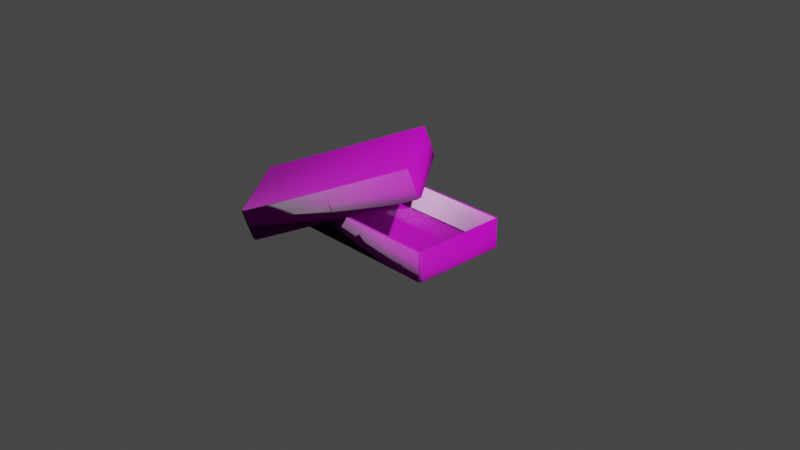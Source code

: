 # Source: Box.blend  (saved by Blender 2.83.19; exported with 4.5.12 LTS)
import bpy
from mathutils import Matrix  # noqa: F401  (used for matrix-valued properties, if any)

bpy.ops.wm.read_factory_settings(use_empty=True)
scene = bpy.context.scene
scene.name = 'Scene'

# ---- collections
col_collection = bpy.data.collections.new('Collection'); scene.collection.children.link(col_collection)
col_box = bpy.data.collections.new('Box'); col_collection.children.link(col_box)

# ---- images (referenced by path relative to the original .blend; pixels are not part of the script)
import os
ASSET_DIR = os.environ.get("B2B_ASSET_DIR", "")  # directory of the original .blend (textures are referenced by path, not embedded)
HERE = os.path.dirname(os.path.abspath(__file__))  # packed textures are extracted next to this script under _unpacked/

def load_image(name, relpath, width, height, colorspace="sRGB"):
    """Load a texture the original file referenced (path relative to the .blend, or extracted next to this script)."""
    p = next((c for c in (os.path.join(HERE, relpath), os.path.join(ASSET_DIR, relpath)) if relpath and os.path.exists(c)), "")
    if p:
        img = bpy.data.images.load(p, check_existing=True)
        img.name = name
    else:  # same state as the original file: an image datablock whose file is absent (Cycles renders it pink)
        img = bpy.data.images.new(name, width, height)
        img.source = "FILE"
        img.filepath = "//" + (relpath or name)
    img.colorspace_settings.name = colorspace
    return img
img_paper001_3k_color_png = load_image('paper001_3K_Color.png', 'Paper/paper001_3K_Color.png', 1024, 1024, 'sRGB')
img_paper001_3k_roughness_png = load_image('paper001_3K_roughness.png', 'Paper/paper001_3K_roughness.png', 1024, 1024, 'sRGB')
img_paper001_3k_norm_png = load_image('paper001_3K_norm.png', 'Paper/paper001_3K_norm.png', 1024, 1024, 'sRGB')

# ---- materials (node trees are filled in below, after node groups)
mat_material = bpy.data.materials.new('Material')
mat_material.alpha_threshold = 0.0
mat_material.use_transparent_shadow = False
mat_material.line_color = (0.0, 0.0, 0.0, 1.0)

# ---- material node trees
mat_material.use_nodes = True; mat_material.node_tree.nodes.clear()
_N = mat_material.node_tree.nodes; _L = mat_material.node_tree.links
n0 = _N.new('ShaderNodeOutputMaterial'); n0.name = 'Material Output'; n0.location = (300, 300)
n1 = _N.new('ShaderNodeBsdfPrincipled'); n1.name = 'Principled BSDF'; n1.location = (10, 300)
n1.distribution = 'GGX'
n1.subsurface_method = 'BURLEY'
n1.inputs[3].default_value = 1.45
n1.inputs[27].default_value = (0.0, 0.0, 0.0, 1.0)
n1.inputs[28].default_value = 1.0
n2 = _N.new('ShaderNodeTexImage'); n2.name = 'Image Texture'; n2.location = (-511, 261)
n2.image = img_paper001_3k_color_png
n3 = _N.new('ShaderNodeTexImage'); n3.name = 'Image Texture.002'; n3.location = (-474, -30)
n3.image = img_paper001_3k_roughness_png
n4 = _N.new('ShaderNodeTexImage'); n4.name = 'Image Texture.001'; n4.location = (-480, -304)
n4.image = img_paper001_3k_norm_png
_L.new(n1.outputs[0], n0.inputs[0])
_L.new(n2.outputs[0], n1.inputs[0])
_L.new(n3.outputs[0], n1.inputs[2])
_L.new(n4.outputs[0], n1.inputs[5])
n0.is_active_output = True

# ---- world
world_world = bpy.data.worlds.new('World'); scene.world = world_world
world_world.use_nodes = True; world_world.node_tree.nodes.clear()
_N = world_world.node_tree.nodes; _L = world_world.node_tree.links
n0 = _N.new('ShaderNodeOutputWorld'); n0.name = 'World Output'; n0.location = (300, 300)
n1 = _N.new('ShaderNodeBackground'); n1.name = 'Background'; n1.location = (10, 300)
n1.inputs[0].default_value = (0.05088, 0.05088, 0.05088, 1.0)
_L.new(n1.outputs[0], n0.inputs[0])
n0.is_active_output = True
world_world.color = (0.05088, 0.05088, 0.05088)
world_world.use_sun_shadow = False
world_world.sun_shadow_jitter_overblur = 0.0

# ---- cameras
cam_camera = bpy.data.cameras.new('Camera')
cam_camera.clip_end = 100.0
cam_camera.ortho_scale = 7.314

# ---- lights
light_light = bpy.data.lights.new('Light', 'POINT')
light_light.transmission_factor = 0.0
light_light.energy = 1000.0
light_light.shadow_soft_size = 0.1
light_light.shadow_maximum_resolution = 0.006
light_light.use_absolute_resolution = True

# ---- meshes
me_cube_001 = bpy.data.meshes.new('Cube.001')
me_cube_001.from_pydata([(0.0, 0.0, 0.1429), (0.878, 0.0, 0.1429), (0.878, 0.0, -0.17), (0.0, 0.0, 0.17), (0.878, -0.5434, -0.17), (0.9, 0.0, -0.17), (0.878, -0.5434, 0.1429), (0.0, -0.565, -0.17), (0.0, -0.5434, -0.17), (0.0, -0.5434, 0.1429), (0.9, -0.5412, -0.17), (0.8762, -0.565, -0.17), (0.8818, -0.5567, -0.1652), (0.8905, -0.548, -0.1652), (0.9003, 0.0003508, 0.1602), (0.8902, 0.0, 0.17), (0.8972, 0.0001027, 0.1671), (0.0, -0.5552, 0.17), (-0.0005588, -0.5652, 0.1602), (-0.0001637, -0.5622, 0.1671), (0.871, -0.5552, 0.1717), (0.8765, -0.5652, 0.1619), (0.8747, -0.5622, 0.1688), (0.9003, -0.5414, 0.1619), (0.8902, -0.5361, 0.1716), (0.8972, -0.5398, 0.1688), (0.882, -0.5569, 0.1619), (0.8742, -0.5504, 0.1717), (0.8796, -0.5549, 0.1688), (0.8908, -0.5481, 0.1619), (0.8841, -0.5405, 0.1717), (0.8887, -0.5458, 0.1688)], [], [(10, 23, 29, 13), (9, 0, 1, 6), (6, 4, 8, 9), (13, 12, 4), (14, 23, 10, 5), (4, 10, 13), (21, 18, 7, 11), (2, 5, 10, 4), (21, 11, 12, 26), (4, 11, 7, 8), (11, 4, 12), (1, 2, 4, 6), (24, 25, 16, 15), (25, 23, 14, 16), (17, 19, 22, 20), (19, 18, 21, 22), (23, 25, 31, 29), (25, 24, 30, 31), (29, 31, 28, 26), (31, 30, 27, 28), (26, 28, 22, 21), (28, 27, 20, 22), (3, 17, 20, 27, 30, 24, 15), (26, 12, 13, 29)])
me_cube_001.polygons.foreach_set('use_smooth', [True] * 24)
_uv = me_cube_001.uv_layers.new(name='UVMap')
_uv.uv.foreach_set('vector', [0.7238, 0.2788, 0.5531, 0.2788, 0.5531, 0.2848, 0.7213, 0.2848, 0.5435, 0.4601, 0.2641, 0.4601, 0.2641, 0.9116, 0.5435, 0.9116, 0.7244, 0.4517, 0.8853, 0.4517, 0.8853, 0.0002068, 0.7244, 0.0002068, 0.003235, 0.1206, 0.001482, 0.1267, 0.008849, 0.1253, 0.5542, 0.0002068, 0.5531, 0.2788, 0.7238, 0.2788, 0.724, 0.0005289, 0.008849, 0.1253, 0.005247, 0.1144, 0.003235, 0.1206, 0.5531, 0.2963, 0.5542, 0.7472, 0.724, 0.7468, 0.7238, 0.2963, 0.2636, 0.01054, 0.259, 0.0002068, 0.005247, 0.1144, 0.008849, 0.1253, 0.5531, 0.2963, 0.7238, 0.2963, 0.7213, 0.2912, 0.5531, 0.2911, 0.008849, 0.1253, 0.0002068, 0.1323, 0.2545, 0.5042, 0.2636, 0.4979, 0.0002068, 0.1323, 0.008849, 0.1253, 0.001482, 0.1267, 0.7244, 0.7311, 0.8853, 0.7311, 0.8853, 0.4517, 0.7244, 0.4517, 0.01024, 0.761, 0.005165, 0.7623, 0.1587, 0.9967, 0.1627, 0.994, 0.005165, 0.7623, 0.0002941, 0.7636, 0.1543, 0.9998, 0.1587, 0.9967, 0.1627, 0.5105, 0.1587, 0.5077, 0.005108, 0.7413, 0.01023, 0.7425, 0.1587, 0.5077, 0.1544, 0.5046, 0.0002068, 0.7401, 0.005108, 0.7413, 0.0002941, 0.7636, 0.005165, 0.7623, 0.00582, 0.7557, 0.0005159, 0.7556, 0.005165, 0.7623, 0.01024, 0.761, 0.01098, 0.7561, 0.00582, 0.7557, 0.0005159, 0.7556, 0.00582, 0.7557, 0.005765, 0.7468, 0.0004749, 0.747, 0.00582, 0.7557, 0.01098, 0.7561, 0.01095, 0.7463, 0.005765, 0.7468, 0.0004749, 0.747, 0.005765, 0.7468, 0.005108, 0.7413, 0.0002068, 0.7401, 0.005765, 0.7468, 0.01095, 0.7463, 0.01023, 0.7425, 0.005108, 0.7413, 0.5527, 0.003577, 0.2693, 0.0002068, 0.2641, 0.4448, 0.2718, 0.4498, 0.2768, 0.4549, 0.2803, 0.4597, 0.5527, 0.458, 0.5531, 0.2911, 0.7213, 0.2912, 0.7213, 0.2848, 0.5531, 0.2848])
me_cube_001.materials.append(mat_material)
me_cube_001.use_remesh_preserve_volume = False
me_cube_001.use_remesh_preserve_attributes = False
me_cube_001.use_mirror_vertex_groups = False
me_cube_001.update()
me_cube = bpy.data.meshes.new('Cube')
me_cube.from_pydata([(0.0, 0.0, 0.1429), (0.878, 0.0, 0.1429), (0.878, 0.0, -0.17), (0.0, 0.0, 0.17), (0.878, -0.5434, -0.17), (0.9, 0.0, -0.17), (0.878, -0.5434, 0.1429), (0.0, -0.565, -0.17), (0.0, -0.5434, -0.17), (0.0, -0.5434, 0.1429), (0.9048, 0.00608, 0.0), (-0.009684, -0.568, 0.0), (0.9, -0.5412, -0.17), (0.8762, -0.565, -0.17), (0.8818, -0.5567, -0.1652), (0.8905, -0.548, -0.1652), (0.9048, -0.5442, 0.0), (0.881, -0.568, 0.0), (0.8953, -0.551, 0.0), (0.8866, -0.5597, 0.0), (0.9003, 0.0003508, 0.1602), (0.8902, 0.0, 0.17), (0.8972, 0.0001027, 0.1671), (0.0, -0.5552, 0.17), (-0.0005588, -0.5652, 0.1602), (-0.0001637, -0.5622, 0.1671), (0.871, -0.5552, 0.1717), (0.8765, -0.5652, 0.1619), (0.8747, -0.5622, 0.1688), (0.9003, -0.5414, 0.1619), (0.8902, -0.5361, 0.1716), (0.8972, -0.5398, 0.1688), (0.882, -0.5569, 0.1619), (0.8742, -0.5504, 0.1717), (0.8796, -0.5549, 0.1688), (0.8908, -0.5481, 0.1619), (0.8841, -0.5405, 0.1717), (0.8887, -0.5458, 0.1688)], [], [(17, 27, 24, 11), (9, 0, 1, 6), (6, 4, 8, 9), (19, 14, 15, 18), (15, 14, 4), (14, 19, 17, 13), (7, 13, 17, 11), (17, 19, 32, 27), (4, 12, 15), (5, 10, 16, 12), (12, 16, 18, 15), (16, 10, 20, 29), (2, 5, 12, 4), (18, 16, 29, 35), (19, 18, 35, 32), (4, 13, 7, 8), (13, 4, 14), (1, 2, 4, 6), (30, 31, 22, 21), (31, 29, 20, 22), (23, 25, 28, 26), (25, 24, 27, 28), (29, 31, 37, 35), (31, 30, 36, 37), (35, 37, 34, 32), (37, 36, 33, 34), (32, 34, 28, 27), (34, 33, 26, 28), (3, 23, 26, 33, 36, 30, 21)])
me_cube.polygons.foreach_set('use_smooth', [True] * 29)
_uv = me_cube.uv_layers.new(name='UVMap')
_uv.uv.foreach_set('vector', [0.6415, 0.4565, 0.7243, 0.456, 0.7246, 0.005054, 0.6417, 0.000207, 0.5435, 0.4601, 0.2641, 0.4601, 0.2641, 0.9116, 0.5435, 0.9116, 0.725, 0.4517, 0.8859, 0.4517, 0.8859, 0.000207, 0.725, 0.000207, 0.6415, 0.4617, 0.5569, 0.4611, 0.5569, 0.4674, 0.6415, 0.468, 0.003235, 0.1206, 0.001482, 0.1267, 0.008849, 0.1253, 0.5569, 0.4611, 0.6415, 0.4617, 0.6415, 0.4565, 0.5545, 0.4559, 0.5536, 0.005277, 0.5545, 0.4559, 0.6415, 0.4565, 0.6417, 0.000207, 0.6415, 0.4565, 0.6415, 0.4617, 0.7243, 0.4612, 0.7243, 0.456, 0.008849, 0.1253, 0.005247, 0.1144, 0.003235, 0.1206, 0.5531, 0.7525, 0.6414, 0.7559, 0.6415, 0.4739, 0.5545, 0.4734, 0.5545, 0.4734, 0.6415, 0.4739, 0.6415, 0.468, 0.5569, 0.4674, 0.6415, 0.4739, 0.6414, 0.7559, 0.7246, 0.7527, 0.7243, 0.4734, 0.2636, 0.01054, 0.259, 0.000207, 0.005247, 0.1144, 0.008849, 0.1253, 0.6415, 0.468, 0.6415, 0.4739, 0.7243, 0.4734, 0.7243, 0.4675, 0.6415, 0.4617, 0.6415, 0.468, 0.7243, 0.4675, 0.7243, 0.4612, 0.008849, 0.1253, 0.000207, 0.1323, 0.2545, 0.5042, 0.2636, 0.4979, 0.000207, 0.1323, 0.008849, 0.1253, 0.001482, 0.1267, 0.725, 0.7311, 0.8859, 0.7311, 0.8859, 0.4517, 0.725, 0.4517, 0.01024, 0.761, 0.005165, 0.7623, 0.1587, 0.9967, 0.1627, 0.994, 0.005165, 0.7623, 0.0002944, 0.7636, 0.1543, 0.9998, 0.1587, 0.9967, 0.1627, 0.5105, 0.1587, 0.5077, 0.005108, 0.7413, 0.01023, 0.7425, 0.1587, 0.5077, 0.1544, 0.5046, 0.000207, 0.7401, 0.005108, 0.7413, 0.0002944, 0.7636, 0.005165, 0.7623, 0.005821, 0.7557, 0.0005162, 0.7556, 0.005165, 0.7623, 0.01024, 0.761, 0.01098, 0.7561, 0.005821, 0.7557, 0.0005162, 0.7556, 0.005821, 0.7557, 0.005765, 0.7468, 0.0004752, 0.747, 0.005821, 0.7557, 0.01098, 0.7561, 0.01095, 0.7463, 0.005765, 0.7468, 0.0004752, 0.747, 0.005765, 0.7468, 0.005108, 0.7413, 0.000207, 0.7401, 0.005765, 0.7468, 0.01095, 0.7463, 0.01023, 0.7425, 0.005108, 0.7413, 0.5527, 0.003577, 0.2693, 0.000207, 0.2641, 0.4448, 0.2718, 0.4498, 0.2768, 0.4549, 0.2803, 0.4597, 0.5527, 0.458])
me_cube.materials.append(mat_material)
me_cube.use_remesh_preserve_volume = False
me_cube.use_remesh_preserve_attributes = False
me_cube.use_mirror_vertex_groups = False
me_cube.update()

# ---- objects
ob_light = bpy.data.objects.new('Light', light_light)
ob_camera = bpy.data.objects.new('Camera', cam_camera)
ob_bottom = bpy.data.objects.new('Bottom', me_cube_001)
ob_top = bpy.data.objects.new('Top', me_cube)

# ---- transforms, parenting, visibility, modifiers, constraints
ob_light.location = (4.076, 1.005, 6.104)
ob_light.rotation_euler = (0.6503, 0.05522, 1.866)
ob_light.lock_rotations_4d = False
ob_light.empty_display_type = 'ARROWS'
ob_light.color = (0.0, 0.0, 0.0, 0.0)
ob_light.lineart.crease_threshold = 0.0
ob_camera.location = (7.359, -6.926, 5.158)
ob_camera.rotation_euler = (1.109, 0.0, 0.8149)
ob_camera.lock_rotations_4d = False
ob_camera.empty_display_type = 'ARROWS'
ob_camera.color = (0.0, 0.0, 0.0, 0.0)
ob_camera.display_type = 'WIRE'
ob_camera.lineart.crease_threshold = 0.0
ob_bottom.location = (0.0, 0.0, 0.1699)
ob_bottom.rotation_euler = (-3.142, 1.941e-23, 4.441e-16)
ob_bottom.scale = (0.9555, 0.9555, 0.9555)
ob_bottom.lock_rotations_4d = False
ob_bottom.empty_display_type = 'ARROWS'
ob_bottom.lineart.crease_threshold = 0.0
_m = ob_bottom.modifiers.new('Mirror', 'MIRROR')
_m.use_axis = (True, True, False)
ob_top.location = (-0.6581, -0.2087, 0.4562)
ob_top.rotation_euler = (-0.004599, -0.3299, 0.6695)
ob_top.lock_rotations_4d = False
ob_top.empty_display_type = 'ARROWS'
ob_top.lineart.crease_threshold = 0.0
_m = ob_top.modifiers.new('Mirror', 'MIRROR')
_m.use_axis = (True, True, False)

# ---- collection membership
col_collection.objects.link(ob_light)
col_collection.objects.link(ob_camera)
col_box.objects.link(ob_bottom)
col_box.objects.link(ob_top)

# ---- scene / render settings (as saved in the file)
scene.camera = ob_camera
scene.frame_start = 1; scene.frame_end = 250; scene.frame_set(1)
scene.render.engine = 'BLENDER_EEVEE_NEXT'
scene.cycles.use_denoising = False
scene.cycles.samples = 128
scene.cycles.sampling_pattern = 'TABULATED_SOBOL'
scene.cycles.use_adaptive_sampling = False
scene.cycles.use_light_tree = False
scene.view_settings.view_transform = 'Filmic'
scene.unit_settings.scale_length = 0.1
bpy.context.view_layer.update()
